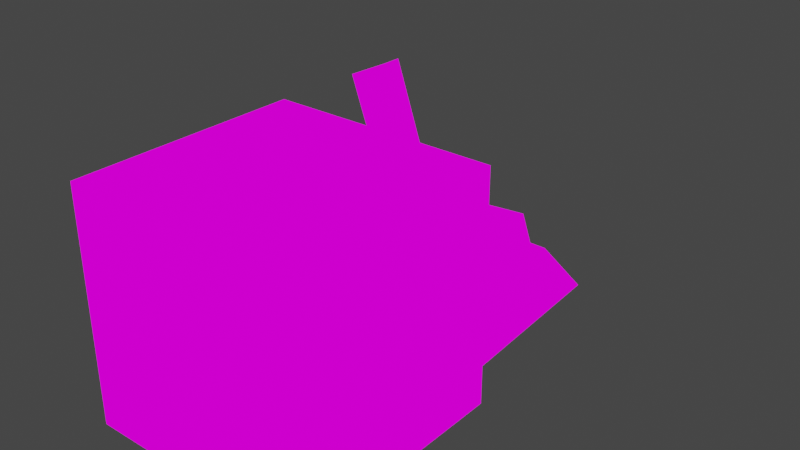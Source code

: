 # Source: crateMechShop3.blend  (saved by Blender 2.82.7; exported with 4.5.12 LTS)
import bpy
from mathutils import Matrix  # noqa: F401  (used for matrix-valued properties, if any)

bpy.ops.wm.read_factory_settings(use_empty=True)
scene = bpy.context.scene
scene.name = 'Scene'

# ---- collections
col_collection = bpy.data.collections.new('Collection'); scene.collection.children.link(col_collection)

# ---- images (referenced by path relative to the original .blend; pixels are not part of the script)
import os
ASSET_DIR = os.environ.get("B2B_ASSET_DIR", "")  # directory of the original .blend (textures are referenced by path, not embedded)
HERE = os.path.dirname(os.path.abspath(__file__))  # packed textures are extracted next to this script under _unpacked/

def load_image(name, relpath, width, height, colorspace="sRGB"):
    """Load a texture the original file referenced (path relative to the .blend, or extracted next to this script)."""
    p = next((c for c in (os.path.join(HERE, relpath), os.path.join(ASSET_DIR, relpath)) if relpath and os.path.exists(c)), "")
    if p:
        img = bpy.data.images.load(p, check_existing=True)
        img.name = name
    else:  # same state as the original file: an image datablock whose file is absent (Cycles renders it pink)
        img = bpy.data.images.new(name, width, height)
        img.source = "FILE"
        img.filepath = "//" + (relpath or name)
    img.colorspace_settings.name = colorspace
    return img
img_boxwithstuff_png = load_image('BOXwithstuff.png', 'BOXwithstuff.png', 1024, 1024, 'sRGB')

# ---- materials (node trees are filled in below, after node groups)
mat_boxwithstuff = bpy.data.materials.new('BOXwithstuff')
mat_boxwithstuff.alpha_threshold = 0.0
mat_boxwithstuff.use_transparent_shadow = False
mat_boxwithstuff.line_color = (0.0, 0.0, 0.0, 1.0)

# ---- material node trees
mat_boxwithstuff.use_nodes = True; mat_boxwithstuff.node_tree.nodes.clear()
_N = mat_boxwithstuff.node_tree.nodes; _L = mat_boxwithstuff.node_tree.links
n0 = _N.new('ShaderNodeOutputMaterial'); n0.name = 'Material Output'; n0.location = (400, 0)
n1 = _N.new('ShaderNodeLightPath'); n1.name = 'Light Path'; n1.location = (0, 250)
n2 = _N.new('ShaderNodeBsdfTransparent'); n2.name = 'Transparent BSDF'; n2.location = (-200, -100)
n3 = _N.new('ShaderNodeEmission'); n3.name = 'Emission'; n3.location = (-200, -200)
n4 = _N.new('ShaderNodeMixShader'); n4.name = 'Mix Shader'; n4.location = (200, 0)
n5 = _N.new('ShaderNodeMixShader'); n5.name = 'Mix Shader.001'; n5.location = (0, -100)
n6 = _N.new('ShaderNodeTexImage'); n6.name = 'Image Texture'; n6.location = (-500, 100)
n6.image = img_boxwithstuff_png
n6.interpolation = 'Closest'
_L.new(n6.outputs[0], n3.inputs[0])
_L.new(n6.outputs[1], n5.inputs[0])
_L.new(n2.outputs[0], n5.inputs[1])
_L.new(n2.outputs[0], n4.inputs[1])
_L.new(n3.outputs[0], n5.inputs[2])
_L.new(n5.outputs[0], n4.inputs[2])
_L.new(n1.outputs[0], n4.inputs[0])
_L.new(n4.outputs[0], n0.inputs[0])
n0.is_active_output = True

# ---- world
world_world = bpy.data.worlds.new('World'); scene.world = world_world
world_world.use_nodes = True; world_world.node_tree.nodes.clear()
_N = world_world.node_tree.nodes; _L = world_world.node_tree.links
n0 = _N.new('ShaderNodeOutputWorld'); n0.name = 'World Output'; n0.location = (300, 300)
n1 = _N.new('ShaderNodeBackground'); n1.name = 'Background'; n1.location = (10, 300)
n1.inputs[0].default_value = (0.05088, 0.05088, 0.05088, 1.0)
_L.new(n1.outputs[0], n0.inputs[0])
n0.is_active_output = True
world_world.color = (0.05088, 0.05088, 0.05088)
world_world.use_sun_shadow = False
world_world.sun_shadow_jitter_overblur = 0.0

# ---- meshes
me_cube = bpy.data.meshes.new('Cube')
me_cube.from_pydata([(-0.1402, 0.9782, 0.08537), (-0.006421, 1.116, -0.002736), (0.1273, 0.8669, 0.0996), (-0.006421, 0.3539, 0.2535), (0.1273, 0.4422, 0.2535), (0.1827, 0.59, 0.2535), (-0.006421, 0.9585, 0.08537), (-0.006421, 0.7837, 0.2535), (-0.1956, 0.59, 0.2535), (0.1827, 0.59, 0.1654), (-0.1956, 0.59, 0.08537), (-0.1631, 0.4056, -0.002736), (0.1469, 0.5012, 0.418), (0.1469, 0.001156, 0.418), (0.25, 0.5012, 0.418), (-0.25, 0.2512, 0.418), (0.25, 0.001156, 0.418), (-0.25, 0.5012, 0.418), (0.0, 0.5012, 0.418), (0.25, 0.2512, 0.418), (-0.25, 0.001156, 0.418), (0.0, 0.001156, 0.418), (-0.1373, 0.5012, 0.418), (-0.1373, 0.001156, 0.418), (0.0, 0.5012, 0.07796), (0.25, 0.001156, 0.07796), (0.1469, 0.5012, 0.07796), (0.25, 0.5012, 0.07796), (0.1469, 0.001156, 0.07796), (-0.25, 0.2512, 0.07796), (0.25, 0.2512, 0.07796), (-0.25, 0.001156, 0.07796), (-0.25, 0.5012, 0.07796), (0.0, 0.001156, 0.07796), (-0.1373, 0.5012, 0.07796), (-0.1373, 0.001156, 0.07796), (-0.1373, 0.2512, 0.5012), (-0.1373, 0.2512, 0.001156), (-0.1373, 0.5012, 0.001156), (-0.1373, 0.5012, 0.5012), (-0.1373, 0.001156, 0.5012), (0.1469, 0.001156, 0.2512), (0.1469, 0.001156, 0.5012), (-0.1373, 0.001156, 0.001156), (0.1469, 0.001156, 0.001156), (-0.1373, 0.5012, 0.2512), (0.1469, 0.2512, 0.001156), (0.1469, 0.2512, 0.5012), (0.1469, 0.5012, 0.5012), (0.0, 0.5012, 0.2512), (0.25, 0.5012, 0.2512), (0.25, 0.5012, 0.5012), (0.1273, 0.8034, 0.2535), (0.25, 0.2512, 0.001156), (0.1469, 0.5012, 0.001156), (-0.25, 0.5012, 0.001156), (0.25, 0.5012, 0.001156), (-0.25, 0.001156, 0.2512), (0.25, 0.001156, 0.001156), (-0.1373, 0.001156, 0.2512), (-0.25, 0.5012, 0.2512), (0.1469, 0.5012, 0.2512), (0.25, 0.001156, 0.5012), (-0.25, 0.2512, 0.001156), (-0.25, 0.001156, 0.5012), (0.0, 0.001156, 0.2512), (0.0, 0.001156, 0.001156), (0.0, 0.5012, 0.5012), (0.0, 0.5012, 0.001156), (-0.25, 0.5012, 0.5012), (-0.25, 0.2512, 0.2512), (0.25, 0.2512, 0.5012), (0.25, 0.2512, 0.2512), (0.0, 0.001156, 0.5012), (0.25, 0.001156, 0.2512), (-0.25, 0.2512, 0.5012), (0.0, 0.2512, 0.5012), (-0.25, 0.001156, 0.001156), (0.0, 0.2512, 0.001156), (0.1503, 1.015, -0.002736), (0.1785, 0.5458, -0.002736), (0.1503, 0.4056, -0.002736), (-0.1402, 0.4422, 0.08537), (-0.1402, 0.8034, 0.2535), (-0.006421, 0.4056, -0.002736), (-0.006421, 0.3539, 0.08537), (-0.006421, 0.59, -0.002736), (-0.1402, 0.4422, 0.2535), (-0.1631, 1.015, -0.002736), (0.1273, 0.4422, 0.08537), (-0.2415, 0.59, -0.002736), (-0.006421, 0.3661, 0.4934), (-0.006421, 0.5801, 0.3988), (-0.006421, 0.6512, 0.2991), (-0.1406, 0.5801, 0.3988), (-0.08083, 0.7045, 0.2991), (-0.1013, 0.4288, 0.3988), (0.08844, 0.4288, 0.3988), (0.1277, 0.5801, 0.3988), (0.113, 0.6338, 0.2991), (-0.1385, 0.6788, 0.5531), (-0.1131, 0.6883, 0.5662), (-0.0814, 0.7174, 0.3908), (-0.1452, 0.7079, 0.3777), (-0.1644, 0.6079, 0.5436), (-0.1327, 0.6369, 0.3682), (-0.04974, 0.7465, 0.2153), (-0.1136, 0.737, 0.2022), (-0.1006, 0.67, 0.5567), (-0.1195, 0.6464, 0.3813), (-0.03724, 0.6755, 0.2058), (-0.1011, 0.666, 0.1927)], [], [(6, 0, 83, 7), (2, 6, 7, 52), (1, 88, 0, 6), (79, 1, 6, 2), (5, 52, 99, 98), (83, 8, 94, 95), (52, 7, 93, 99), (4, 5, 98, 97), (73, 40, 23, 21), (49, 45, 22, 18), (62, 42, 13, 16), (50, 61, 12, 14), (40, 64, 20, 23), (42, 73, 21, 13), (45, 60, 17, 22), (61, 49, 18, 12), (71, 19, 14, 51), (62, 16, 19, 71), (70, 15, 17, 60), (57, 20, 15, 70), (65, 59, 35, 33), (68, 38, 34, 24), (74, 41, 28, 25), (56, 54, 26, 27), (59, 57, 31, 35), (41, 65, 33, 28), (38, 55, 32, 34), (54, 68, 24, 26), (72, 30, 27, 50), (74, 25, 30, 72), (63, 29, 32, 55), (77, 31, 29, 63), (33, 35, 43, 66), (21, 23, 59, 65), (18, 22, 39, 67), (24, 34, 45, 49), (78, 37, 38, 68), (66, 43, 37, 78), (75, 36, 39, 69), (64, 40, 36, 75), (25, 28, 44, 58), (16, 13, 41, 74), (14, 12, 48, 51), (27, 26, 61, 50), (53, 46, 54, 56), (58, 44, 46, 53), (76, 47, 48, 67), (73, 42, 47, 76), (35, 31, 77, 43), (28, 33, 66, 44), (23, 20, 57, 59), (13, 21, 65, 41), (22, 17, 69, 39), (12, 18, 67, 48), (34, 32, 60, 45), (26, 24, 49, 61), (30, 53, 56, 27), (19, 72, 50, 14), (25, 58, 53, 30), (16, 74, 72, 19), (37, 63, 55, 38), (46, 78, 68, 54), (43, 77, 63, 37), (44, 66, 78, 46), (15, 75, 69, 17), (29, 70, 60, 32), (20, 64, 75, 15), (31, 57, 70, 29), (47, 71, 51, 48), (36, 76, 67, 39), (42, 62, 71, 47), (40, 73, 76, 36), (88, 90, 10, 0), (90, 11, 82, 10), (0, 10, 8, 83), (10, 82, 87, 8), (11, 84, 85, 82), (84, 81, 89, 85), (82, 85, 3, 87), (85, 89, 4, 3), (81, 80, 9, 89), (80, 79, 2, 9), (89, 9, 5, 4), (9, 2, 52, 5), (88, 1, 86, 90), (1, 79, 80, 86), (90, 86, 84, 11), (86, 80, 81, 84), (92, 94, 96, 91), (98, 92, 91, 97), (93, 95, 94, 92), (99, 93, 92, 98), (3, 4, 97, 91), (7, 83, 95, 93), (87, 3, 91, 96), (8, 87, 96, 94), (100, 101, 102, 103), (103, 102, 106, 107), (104, 108, 109, 105), (105, 109, 110, 111), (101, 102, 109, 108), (103, 105, 104, 100), (102, 106, 110, 109), (106, 107, 111, 110), (100, 104, 108, 101), (107, 111, 105, 103)])
_uv = me_cube.uv_layers.new(name='UVMap')
_uv.uv.foreach_set('vector', [0.1877, 0.7508, 0.2498, 0.7508, 0.2498, 0.9992, 0.1877, 0.9992, 0.1252, 0.7508, 0.1873, 0.7508, 0.1873, 0.9992, 0.1252, 0.9992, 0.1877, 0.5008, 0.2498, 0.5008, 0.2498, 0.7492, 0.1877, 0.7492, 0.1252, 0.5008, 0.1873, 0.5008, 0.1873, 0.7492, 0.1252, 0.7492, 0.1877, 0.9992, 0.2498, 0.9992, 0.2498, 0.9992, 0.1877, 0.9992, 0.1252, 0.9992, 0.1873, 0.9992, 0.1873, 0.9992, 0.1252, 0.9992, 0.1252, 0.9992, 0.1873, 0.9992, 0.1873, 0.9992, 0.1252, 0.9992, 0.1252, 0.9992, 0.1873, 0.9992, 0.1873, 0.9992, 0.1252, 0.9992, 0.3127, 0.0007813, 0.3468, 0.0007813, 0.3468, 0.08369, 0.3125, 0.08343, 0.1719, 0.7812, 0.2031, 0.7812, 0.2031, 0.9688, 0.1719, 0.9688, 0.2502, 0.0007813, 0.2758, 0.0007813, 0.2758, 0.08369, 0.2502, 0.08343, 0.3752, 0.7508, 0.4008, 0.75, 0.4008, 0.9163, 0.3752, 0.9166, 0.3468, 0.0007813, 0.3748, 0.0007813, 0.3748, 0.08343, 0.3468, 0.08369, 0.2758, 0.0007813, 0.3123, 0.0007813, 0.3125, 0.08343, 0.2758, 0.08369, 0.4718, 0.75, 0.4998, 0.7508, 0.4998, 0.9166, 0.4718, 0.9163, 0.1406, 0.7812, 0.1719, 0.7812, 0.1719, 0.9688, 0.1406, 0.9688, 0.1252, 0.2508, 0.1459, 0.25, 0.1459, 0.4992, 0.1252, 0.4992, 0.1252, 0.0007813, 0.1459, 0.0007813, 0.1459, 0.25, 0.1252, 0.2492, 0.0627, 0.2492, 0.1041, 0.25, 0.1041, 0.0007813, 0.0627, 0.0007813, 0.0627, 0.4992, 0.1041, 0.4992, 0.1041, 0.25, 0.0627, 0.2508, 0.3127, 0.2508, 0.3468, 0.25, 0.3468, 0.4227, 0.3125, 0.4229, 0.4377, 0.5008, 0.4718, 0.5008, 0.4718, 0.5773, 0.4375, 0.5771, 0.2502, 0.2508, 0.2758, 0.25, 0.2758, 0.4227, 0.2502, 0.4229, 0.3752, 0.5008, 0.4008, 0.5008, 0.4008, 0.5773, 0.3752, 0.5771, 0.3468, 0.25, 0.3748, 0.2508, 0.3748, 0.4229, 0.3468, 0.4227, 0.2758, 0.25, 0.3123, 0.2508, 0.3125, 0.4229, 0.2758, 0.4227, 0.4718, 0.5008, 0.4998, 0.5008, 0.4998, 0.5771, 0.4718, 0.5773, 0.4008, 0.5008, 0.4373, 0.5008, 0.4375, 0.5771, 0.4008, 0.5773, 0.1877, 0.2508, 0.2307, 0.25, 0.2307, 0.4992, 0.1877, 0.4992, 0.1877, 0.0007813, 0.2307, 0.0007813, 0.2307, 0.25, 0.1877, 0.2492, 0.0001953, 0.2492, 0.01928, 0.25, 0.01928, 0.0007813, 0.0001953, 0.0007813, 0.0001953, 0.4992, 0.01928, 0.4992, 0.01928, 0.25, 0.0001953, 0.2508, 0.3125, 0.4229, 0.3468, 0.4227, 0.3468, 0.4992, 0.3127, 0.4992, 0.3125, 0.08343, 0.3468, 0.08369, 0.3468, 0.25, 0.3127, 0.2492, 0.4375, 0.9166, 0.4718, 0.9163, 0.4718, 0.9992, 0.4377, 0.9992, 0.2031, 0.6562, 0.2344, 0.6562, 0.2344, 0.8438, 0.2031, 0.8438, 0.1877, 0.2508, 0.2218, 0.25, 0.2218, 0.4992, 0.1877, 0.4992, 0.1877, 0.0007813, 0.2218, 0.0007813, 0.2218, 0.25, 0.1877, 0.2492, 0.1252, 0.2508, 0.1532, 0.25, 0.1532, 0.4992, 0.1252, 0.4992, 0.1252, 0.0007813, 0.1532, 0.0007813, 0.1532, 0.25, 0.1252, 0.2492, 0.2502, 0.4229, 0.2758, 0.4227, 0.2758, 0.4992, 0.2502, 0.4992, 0.2502, 0.08343, 0.2758, 0.08369, 0.2758, 0.25, 0.2502, 0.2492, 0.3752, 0.9166, 0.4008, 0.9163, 0.4008, 0.9992, 0.3752, 0.9992, 0.3752, 0.5771, 0.4008, 0.5773, 0.4008, 0.75, 0.3752, 0.7492, 0.1252, 0.2508, 0.1508, 0.25, 0.1508, 0.4992, 0.1252, 0.4992, 0.1252, 0.0007813, 0.1508, 0.0007813, 0.1508, 0.25, 0.1252, 0.2492, 0.1877, 0.2508, 0.2242, 0.25, 0.2242, 0.4992, 0.1877, 0.4992, 0.1877, 0.0007813, 0.2242, 0.0007813, 0.2242, 0.25, 0.1877, 0.2492, 0.3468, 0.4227, 0.3748, 0.4229, 0.3748, 0.4992, 0.3468, 0.4992, 0.2758, 0.4227, 0.3125, 0.4229, 0.3123, 0.4992, 0.2758, 0.4992, 0.3468, 0.08369, 0.3748, 0.08343, 0.3748, 0.2492, 0.3468, 0.25, 0.2758, 0.08369, 0.3125, 0.08343, 0.3123, 0.2492, 0.2758, 0.25, 0.4718, 0.9163, 0.4998, 0.9166, 0.4998, 0.9992, 0.4718, 0.9992, 0.4008, 0.9163, 0.4375, 0.9166, 0.4373, 0.9992, 0.4008, 0.9992, 0.4718, 0.5773, 0.4998, 0.5771, 0.4998, 0.7492, 0.4718, 0.75, 0.1406, 0.5312, 0.1719, 0.5312, 0.1719, 0.7188, 0.1406, 0.7188, 0.2307, 0.25, 0.2498, 0.2508, 0.2498, 0.4992, 0.2307, 0.4992, 0.1459, 0.25, 0.1873, 0.2508, 0.1873, 0.4992, 0.1459, 0.4992, 0.2307, 0.0007813, 0.2498, 0.0007813, 0.2498, 0.2492, 0.2307, 0.25, 0.1459, 0.0007813, 0.1873, 0.0007813, 0.1873, 0.2492, 0.1459, 0.25, 0.2218, 0.25, 0.2498, 0.2508, 0.2498, 0.4992, 0.2218, 0.4992, 0.1508, 0.25, 0.1873, 0.2508, 0.1873, 0.4992, 0.1508, 0.4992, 0.2218, 0.0007813, 0.2498, 0.0007813, 0.2498, 0.2492, 0.2218, 0.25, 0.1508, 0.0007813, 0.1873, 0.0007813, 0.1873, 0.2492, 0.1508, 0.25, 0.1041, 0.25, 0.1248, 0.2492, 0.1248, 0.0007813, 0.1041, 0.0007813, 0.01928, 0.25, 0.0623, 0.2492, 0.0623, 0.0007813, 0.01928, 0.0007813, 0.1041, 0.4992, 0.1248, 0.4992, 0.1248, 0.2508, 0.1041, 0.25, 0.01928, 0.4992, 0.0623, 0.4992, 0.0623, 0.2508, 0.01928, 0.25, 0.2242, 0.25, 0.2498, 0.2508, 0.2498, 0.4992, 0.2242, 0.4992, 0.1532, 0.25, 0.1873, 0.2508, 0.1873, 0.4992, 0.1532, 0.4992, 0.2242, 0.0007813, 0.2498, 0.0007813, 0.2498, 0.2492, 0.2242, 0.25, 0.1532, 0.0007813, 0.1873, 0.0007813, 0.1873, 0.2492, 0.1532, 0.25, 0.1252, 0.5008, 0.1873, 0.5008, 0.1873, 0.7492, 0.1252, 0.7492, 0.1877, 0.5008, 0.2498, 0.5008, 0.2498, 0.7492, 0.1877, 0.7492, 0.1252, 0.7508, 0.1873, 0.7508, 0.1873, 0.9992, 0.1252, 0.9992, 0.1877, 0.7508, 0.2498, 0.7508, 0.2498, 0.9992, 0.1877, 0.9992, 0.1252, 0.5008, 0.1873, 0.5008, 0.1873, 0.7492, 0.1252, 0.7492, 0.1877, 0.5008, 0.2498, 0.5008, 0.2498, 0.7492, 0.1877, 0.7492, 0.1252, 0.7508, 0.1873, 0.7508, 0.1873, 0.9992, 0.1252, 0.9992, 0.1877, 0.7508, 0.2498, 0.7508, 0.2498, 0.9992, 0.1877, 0.9992, 0.1252, 0.5008, 0.1873, 0.5008, 0.1873, 0.7492, 0.1252, 0.7492, 0.1877, 0.5008, 0.2498, 0.5008, 0.2498, 0.7492, 0.1877, 0.7492, 0.1252, 0.7508, 0.1873, 0.7508, 0.1873, 0.9992, 0.1252, 0.9992, 0.1877, 0.7508, 0.2498, 0.7508, 0.2498, 0.9992, 0.1877, 0.9992, 0.1252, 0.5008, 0.1873, 0.5008, 0.1873, 0.7492, 0.1252, 0.7492, 0.1877, 0.5008, 0.2498, 0.5008, 0.2498, 0.7492, 0.1877, 0.7492, 0.1252, 0.7508, 0.1873, 0.7508, 0.1873, 0.9992, 0.1252, 0.9992, 0.1877, 0.7508, 0.2498, 0.7508, 0.2498, 0.9992, 0.1877, 0.9992, 0.1877, 0.7508, 0.2498, 0.7508, 0.2498, 0.9992, 0.1877, 0.9992, 0.1252, 0.7508, 0.1873, 0.7508, 0.1873, 0.9992, 0.1252, 0.9992, 0.1877, 0.5008, 0.2498, 0.5008, 0.2498, 0.7492, 0.1877, 0.7492, 0.1252, 0.5008, 0.1873, 0.5008, 0.1873, 0.7492, 0.1252, 0.7492, 0.1877, 0.9992, 0.2498, 0.9992, 0.2498, 0.9992, 0.1877, 0.9992, 0.1877, 0.9992, 0.2498, 0.9992, 0.2498, 0.9992, 0.1877, 0.9992, 0.1252, 0.9992, 0.1873, 0.9992, 0.1873, 0.9992, 0.1252, 0.9992, 0.1877, 0.9992, 0.2498, 0.9992, 0.2498, 0.9992, 0.1877, 0.9992, 0.2502, 0.5008, 0.3123, 0.5008, 0.3123, 0.7492, 0.2502, 0.7492, 0.2502, 0.7508, 0.3123, 0.7508, 0.3123, 0.9992, 0.2502, 0.9992, 0.2502, 0.5008, 0.3123, 0.5008, 0.3123, 0.7492, 0.2502, 0.7492, 0.2502, 0.7508, 0.3123, 0.7508, 0.3123, 0.9992, 0.2502, 0.9992, 0.3123, 0.5008, 0.3123, 0.7492, 0.3123, 0.7492, 0.3123, 0.5008, 0.2502, 0.7492, 0.2502, 0.7492, 0.2502, 0.5008, 0.2502, 0.5008, 0.3123, 0.7508, 0.3123, 0.9992, 0.3123, 0.9992, 0.3123, 0.7508, 0.3123, 0.9992, 0.2502, 0.9992, 0.2502, 0.9992, 0.3123, 0.9992, 0.2502, 0.5008, 0.2502, 0.5008, 0.3123, 0.5008, 0.3123, 0.5008, 0.2502, 0.9992, 0.2502, 0.9992, 0.2502, 0.7508, 0.2502, 0.7508])
me_cube.materials.append(mat_boxwithstuff)
me_cube.use_remesh_preserve_volume = False
me_cube.use_remesh_preserve_attributes = False
me_cube.use_mirror_vertex_groups = False
me_cube.update()

# ---- objects
ob_cube = bpy.data.objects.new('Cube', me_cube)

# ---- transforms, parenting, visibility, modifiers, constraints
ob_cube.location = (0.0, 0.0, 0.0)
ob_cube.lock_rotations_4d = False
ob_cube.empty_display_type = 'ARROWS'
ob_cube.lineart.crease_threshold = 0.0

# ---- collection membership
col_collection.objects.link(ob_cube)

# ---- scene / render settings (as saved in the file)
scene.frame_start = 1; scene.frame_end = 250; scene.frame_set(1)
scene.render.engine = 'BLENDER_EEVEE_NEXT'
scene.cycles.use_denoising = False
scene.cycles.samples = 128
scene.cycles.sampling_pattern = 'TABULATED_SOBOL'
scene.cycles.use_adaptive_sampling = False
scene.cycles.use_light_tree = False
scene.view_settings.view_transform = 'Filmic'
bpy.context.view_layer.update()

# ---- added for rendering (the .blend has no active camera): camera
cam_auto = bpy.data.cameras.new('AutoCamera')
cam_auto.lens = 50.0
cam_auto.sensor_width = 36.0
cam_auto.clip_end = 1000.0
ob_auto_camera = bpy.data.objects.new('AutoCamera', cam_auto)
scene.collection.objects.link(ob_auto_camera)
ob_auto_camera.location = (1.24686, -0.937758, 1.27922)
ob_auto_camera.rotation_euler = (1.09748, -7.21219e-08, 0.694738)
scene.camera = ob_auto_camera
bpy.context.view_layer.update()
